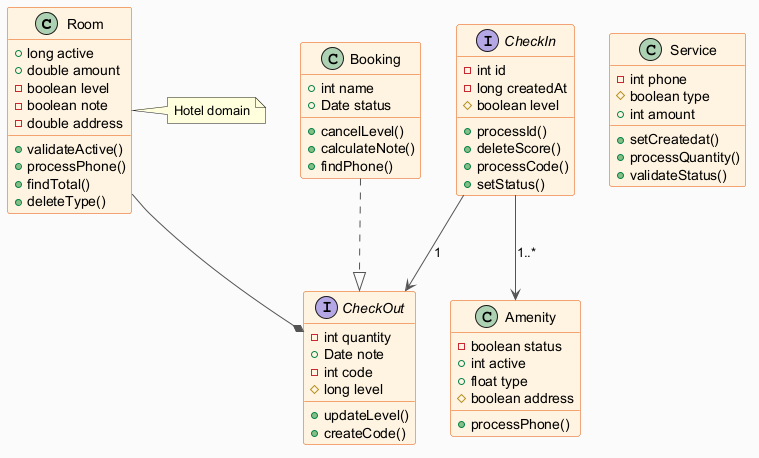

The diagram above was rendered by PlantUML. Its source (embedded in the PNG):
@startuml
skinparam backgroundColor #FAFAFA
skinparam classBackgroundColor #FFF3E0
skinparam classBorderColor #E65100
skinparam ArrowColor #555555
class Room {
  +long active
  +double amount
  -boolean level
  -boolean note
  -double address
  +validateActive()
  +processPhone()
  +findTotal()
  +deleteType()
}
interface CheckIn {
  -int id
  -long createdAt
  #boolean level
  +processId()
  +deleteScore()
  +processCode()
  +setStatus()
}
class Booking {
  +int name
  +Date status
  +cancelLevel()
  +calculateNote()
  +findPhone()
}
class Amenity {
  -boolean status
  +int active
  +float type
  #boolean address
  +processPhone()
}
interface CheckOut {
  -int quantity
  +Date note
  -int code
  #long level
  +updateLevel()
  +createCode()
}
class Service {
  -int phone
  #boolean type
  +int amount
  +setCreatedat()
  +processQuantity()
  +validateStatus()
}
Room --* CheckOut
Booking ..|> CheckOut
CheckIn --> CheckOut : "1"
CheckIn --> Amenity : "1..*"
note right of Room : Hotel domain
@enduml